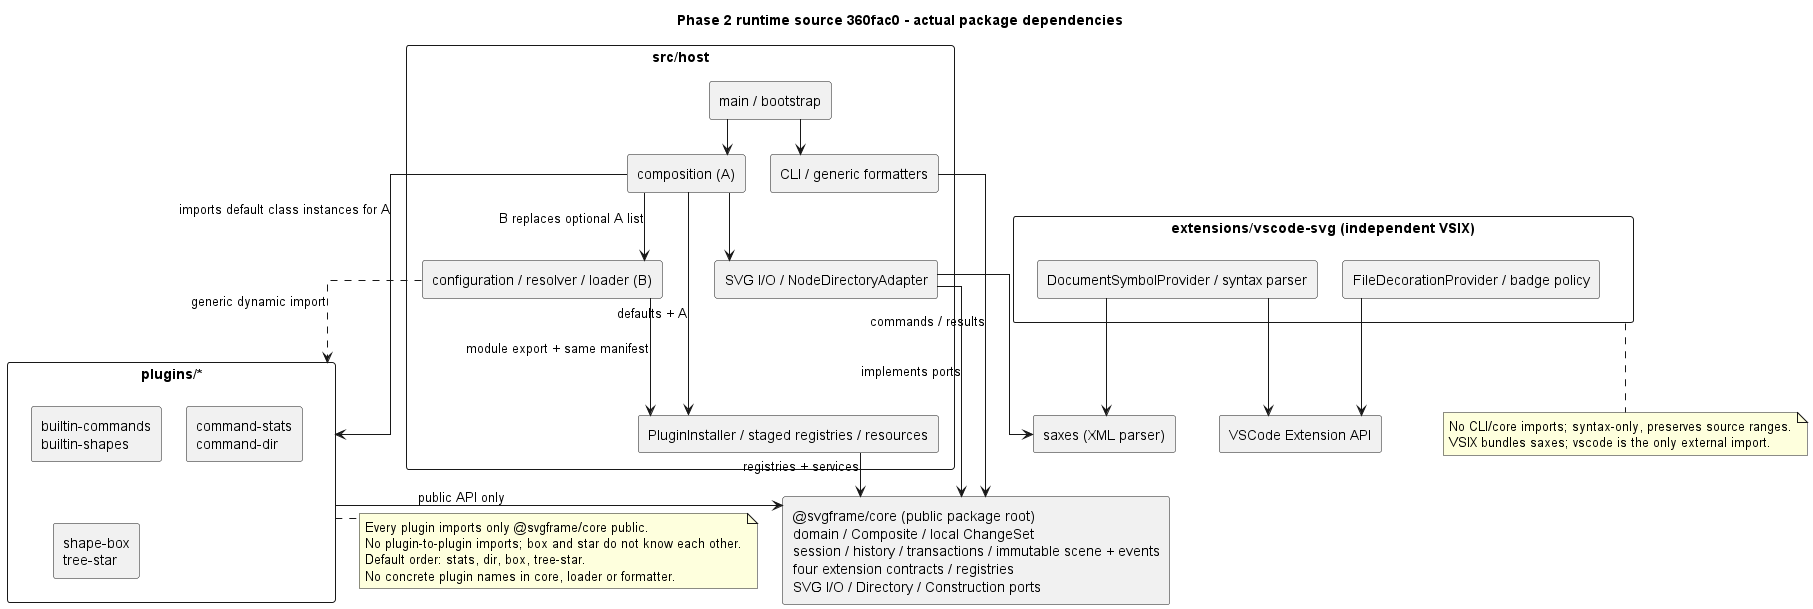

The diagram above was rendered by PlantUML. Its source (embedded in the PNG):
@startuml
title Phase 2 runtime source 360fac0 - actual package dependencies
skinparam componentStyle rectangle
skinparam packageStyle rectangle
skinparam linetype ortho
skinparam ranksep 35
skinparam nodesep 25

package "src/host" as HOST {
  component "main / bootstrap" as ENTRY
  component "composition (A)" as COMPOSE
  component "configuration / resolver / loader (B)" as LOAD
  component "PluginInstaller / staged registries / resources" as INSTALL
  component "CLI / generic formatters" as CLI
  component "SVG I/O / NodeDirectoryAdapter" as ADAPTERS
}
package "plugins/*" as PLUGINS {
  component "builtin-commands\nbuiltin-shapes" as BUILTINS
  component "command-stats\ncommand-dir" as QUERYPLUGINS
  component "shape-box\ntree-star" as LABELPLUGINS
}
component "@svgframe/core (public package root)\ndomain / Composite / local ChangeSet\nsession / history / transactions / immutable scene + events\nfour extension contracts / registries\nSVG I/O / Directory / Construction ports" as CORE
ENTRY --> COMPOSE
ENTRY --> CLI
COMPOSE --> INSTALL : defaults + A
COMPOSE --> LOAD : B replaces optional A list
COMPOSE --> ADAPTERS
COMPOSE --> PLUGINS : imports default class instances for A
LOAD --> INSTALL : module export + same manifest
LOAD ..> PLUGINS : generic dynamic import
INSTALL --> CORE : registries + services
CLI --> CORE : commands / results
ADAPTERS --> CORE : implements ports
PLUGINS --> CORE : public API only

package "extensions/vscode-svg (independent VSIX)" as VSCODE {
  component "FileDecorationProvider / badge policy" as BADGE
  component "DocumentSymbolProvider / syntax parser" as OUTLINE
}
component "VSCode Extension API" as API
component "saxes (XML parser)" as SAXES
BADGE --> API
OUTLINE --> API
OUTLINE --> SAXES
ADAPTERS --> SAXES
note bottom of PLUGINS
Every plugin imports only @svgframe/core public.
No plugin-to-plugin imports; box and star do not know each other.
Default order: stats, dir, box, tree-star.
No concrete plugin names in core, loader or formatter.
end note
note bottom of VSCODE
No CLI/core imports; syntax-only, preserves source ranges.
VSIX bundles saxes; vscode is the only external import.
end note
@enduml